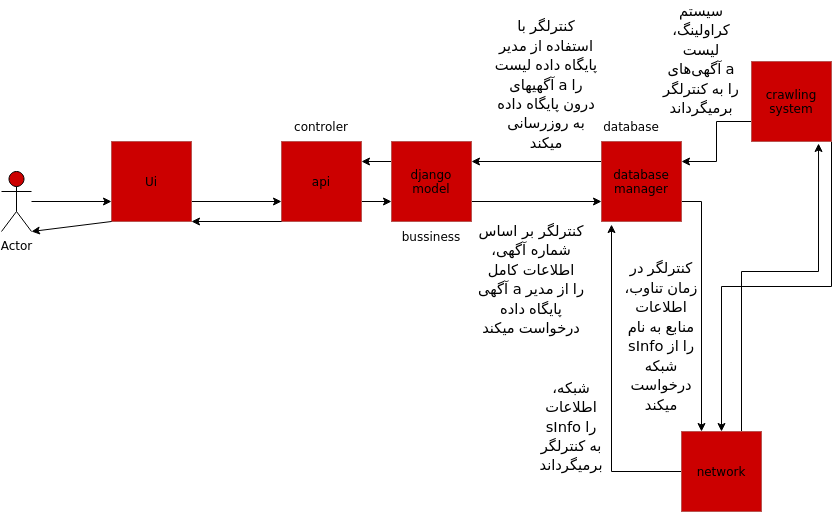

The diagram above was exported from draw.io. Its source (the exported page's mxGraphModel, read from the mxfile embedded in the PNG):
<mxGraphModel dx="1354" dy="793" grid="1" gridSize="10" guides="1" tooltips="1" connect="1" arrows="1" fold="1" page="1" pageScale="1" pageWidth="850" pageHeight="1100" math="0" shadow="0">
  <root>
    <mxCell id="0" />
    <mxCell id="1" parent="0" />
    <mxCell id="zhE3ZisevxnV3bjSMtdS-12" style="edgeStyle=orthogonalEdgeStyle;rounded=0;orthogonalLoop=1;jettySize=auto;html=1;exitX=1;exitY=0.75;exitDx=0;exitDy=0;entryX=0;entryY=0.75;entryDx=0;entryDy=0;" edge="1" parent="1" source="zhE3ZisevxnV3bjSMtdS-1" target="zhE3ZisevxnV3bjSMtdS-2">
      <mxGeometry relative="1" as="geometry" />
    </mxCell>
    <mxCell id="zhE3ZisevxnV3bjSMtdS-1" value="Ui" style="whiteSpace=wrap;html=1;aspect=fixed;fillColor=#CC0000;strokeColor=#b85450;" vertex="1" parent="1">
      <mxGeometry x="120" y="230" width="80" height="80" as="geometry" />
    </mxCell>
    <mxCell id="zhE3ZisevxnV3bjSMtdS-13" style="edgeStyle=orthogonalEdgeStyle;rounded=0;orthogonalLoop=1;jettySize=auto;html=1;exitX=1;exitY=0.75;exitDx=0;exitDy=0;entryX=0;entryY=0.75;entryDx=0;entryDy=0;" edge="1" parent="1" source="zhE3ZisevxnV3bjSMtdS-2" target="zhE3ZisevxnV3bjSMtdS-4">
      <mxGeometry relative="1" as="geometry" />
    </mxCell>
    <mxCell id="zhE3ZisevxnV3bjSMtdS-2" value="api" style="whiteSpace=wrap;html=1;aspect=fixed;fillColor=#CC0000;strokeColor=#b85450;" vertex="1" parent="1">
      <mxGeometry x="290" y="230" width="80" height="80" as="geometry" />
    </mxCell>
    <mxCell id="zhE3ZisevxnV3bjSMtdS-14" style="edgeStyle=orthogonalEdgeStyle;rounded=0;orthogonalLoop=1;jettySize=auto;html=1;exitX=1;exitY=0.75;exitDx=0;exitDy=0;entryX=0;entryY=0.75;entryDx=0;entryDy=0;" edge="1" parent="1" source="zhE3ZisevxnV3bjSMtdS-4" target="zhE3ZisevxnV3bjSMtdS-5">
      <mxGeometry relative="1" as="geometry" />
    </mxCell>
    <mxCell id="zhE3ZisevxnV3bjSMtdS-30" style="edgeStyle=orthogonalEdgeStyle;rounded=0;orthogonalLoop=1;jettySize=auto;html=1;exitX=0;exitY=0.25;exitDx=0;exitDy=0;entryX=1;entryY=0.25;entryDx=0;entryDy=0;" edge="1" parent="1" source="zhE3ZisevxnV3bjSMtdS-4" target="zhE3ZisevxnV3bjSMtdS-2">
      <mxGeometry relative="1" as="geometry" />
    </mxCell>
    <mxCell id="zhE3ZisevxnV3bjSMtdS-4" value="&lt;div&gt;django&lt;/div&gt;&lt;div&gt;model&lt;br&gt;&lt;/div&gt;" style="whiteSpace=wrap;html=1;aspect=fixed;fillColor=#CC0000;strokeColor=#b85450;" vertex="1" parent="1">
      <mxGeometry x="400" y="230" width="80" height="80" as="geometry" />
    </mxCell>
    <mxCell id="zhE3ZisevxnV3bjSMtdS-15" style="edgeStyle=orthogonalEdgeStyle;rounded=0;orthogonalLoop=1;jettySize=auto;html=1;exitX=0;exitY=0.25;exitDx=0;exitDy=0;entryX=1;entryY=0.25;entryDx=0;entryDy=0;" edge="1" parent="1" source="zhE3ZisevxnV3bjSMtdS-5" target="zhE3ZisevxnV3bjSMtdS-4">
      <mxGeometry relative="1" as="geometry" />
    </mxCell>
    <mxCell id="zhE3ZisevxnV3bjSMtdS-18" style="edgeStyle=orthogonalEdgeStyle;rounded=0;orthogonalLoop=1;jettySize=auto;html=1;exitX=1;exitY=0.75;exitDx=0;exitDy=0;entryX=0.25;entryY=0;entryDx=0;entryDy=0;" edge="1" parent="1" source="zhE3ZisevxnV3bjSMtdS-5" target="zhE3ZisevxnV3bjSMtdS-7">
      <mxGeometry relative="1" as="geometry" />
    </mxCell>
    <mxCell id="zhE3ZisevxnV3bjSMtdS-5" value="&lt;div&gt;database&lt;/div&gt;&lt;div&gt;manager&lt;br&gt;&lt;/div&gt;" style="whiteSpace=wrap;html=1;aspect=fixed;fillColor=#CC0000;strokeColor=#b85450;" vertex="1" parent="1">
      <mxGeometry x="610" y="230" width="80" height="80" as="geometry" />
    </mxCell>
    <mxCell id="zhE3ZisevxnV3bjSMtdS-17" style="edgeStyle=orthogonalEdgeStyle;rounded=0;orthogonalLoop=1;jettySize=auto;html=1;exitX=0;exitY=0.75;exitDx=0;exitDy=0;entryX=1;entryY=0.25;entryDx=0;entryDy=0;" edge="1" parent="1" source="zhE3ZisevxnV3bjSMtdS-6" target="zhE3ZisevxnV3bjSMtdS-5">
      <mxGeometry relative="1" as="geometry" />
    </mxCell>
    <mxCell id="zhE3ZisevxnV3bjSMtdS-41" style="edgeStyle=orthogonalEdgeStyle;rounded=0;orthogonalLoop=1;jettySize=auto;html=1;exitX=1;exitY=1;exitDx=0;exitDy=0;entryX=0.5;entryY=0;entryDx=0;entryDy=0;" edge="1" parent="1" source="zhE3ZisevxnV3bjSMtdS-6" target="zhE3ZisevxnV3bjSMtdS-7">
      <mxGeometry relative="1" as="geometry" />
    </mxCell>
    <mxCell id="zhE3ZisevxnV3bjSMtdS-6" value="&lt;div&gt;crawling&lt;/div&gt;&lt;div&gt;system&lt;br&gt;&lt;/div&gt;" style="whiteSpace=wrap;html=1;aspect=fixed;fillColor=#CC0000;strokeColor=#b85450;" vertex="1" parent="1">
      <mxGeometry x="760" y="150" width="80" height="80" as="geometry" />
    </mxCell>
    <mxCell id="zhE3ZisevxnV3bjSMtdS-38" style="edgeStyle=orthogonalEdgeStyle;rounded=0;orthogonalLoop=1;jettySize=auto;html=1;exitX=0.75;exitY=0;exitDx=0;exitDy=0;entryX=0.838;entryY=1.025;entryDx=0;entryDy=0;entryPerimeter=0;" edge="1" parent="1" source="zhE3ZisevxnV3bjSMtdS-7" target="zhE3ZisevxnV3bjSMtdS-6">
      <mxGeometry relative="1" as="geometry">
        <Array as="points">
          <mxPoint x="750" y="360" />
          <mxPoint x="827" y="360" />
        </Array>
      </mxGeometry>
    </mxCell>
    <mxCell id="zhE3ZisevxnV3bjSMtdS-42" style="edgeStyle=orthogonalEdgeStyle;rounded=0;orthogonalLoop=1;jettySize=auto;html=1;exitX=0;exitY=0.5;exitDx=0;exitDy=0;entryX=0.125;entryY=1.038;entryDx=0;entryDy=0;entryPerimeter=0;" edge="1" parent="1" source="zhE3ZisevxnV3bjSMtdS-7" target="zhE3ZisevxnV3bjSMtdS-5">
      <mxGeometry relative="1" as="geometry" />
    </mxCell>
    <mxCell id="zhE3ZisevxnV3bjSMtdS-7" value="network" style="whiteSpace=wrap;html=1;aspect=fixed;fillColor=#CC0000;strokeColor=#b85450;" vertex="1" parent="1">
      <mxGeometry x="690" y="520" width="80" height="80" as="geometry" />
    </mxCell>
    <mxCell id="zhE3ZisevxnV3bjSMtdS-9" value="database" style="text;html=1;strokeColor=none;fillColor=none;align=center;verticalAlign=middle;whiteSpace=wrap;rounded=0;" vertex="1" parent="1">
      <mxGeometry x="610" y="205" width="60" height="20" as="geometry" />
    </mxCell>
    <mxCell id="zhE3ZisevxnV3bjSMtdS-10" value="bussiness" style="text;html=1;strokeColor=none;fillColor=none;align=center;verticalAlign=middle;whiteSpace=wrap;rounded=0;" vertex="1" parent="1">
      <mxGeometry x="410" y="310" width="60" height="30" as="geometry" />
    </mxCell>
    <mxCell id="zhE3ZisevxnV3bjSMtdS-11" value="controler" style="text;html=1;strokeColor=none;fillColor=none;align=center;verticalAlign=middle;whiteSpace=wrap;rounded=0;" vertex="1" parent="1">
      <mxGeometry x="300" y="200" width="60" height="30" as="geometry" />
    </mxCell>
    <mxCell id="zhE3ZisevxnV3bjSMtdS-20" value="" style="endArrow=classic;html=1;rounded=0;entryX=0;entryY=0.75;entryDx=0;entryDy=0;" edge="1" parent="1" target="zhE3ZisevxnV3bjSMtdS-1">
      <mxGeometry width="50" height="50" relative="1" as="geometry">
        <mxPoint x="40" y="290" as="sourcePoint" />
        <mxPoint x="750" y="400" as="targetPoint" />
      </mxGeometry>
    </mxCell>
    <mxCell id="zhE3ZisevxnV3bjSMtdS-24" value="" style="endArrow=classic;html=1;rounded=0;exitX=0;exitY=1;exitDx=0;exitDy=0;entryX=1;entryY=1;entryDx=0;entryDy=0;" edge="1" parent="1" source="zhE3ZisevxnV3bjSMtdS-2" target="zhE3ZisevxnV3bjSMtdS-1">
      <mxGeometry width="50" height="50" relative="1" as="geometry">
        <mxPoint x="480" y="400" as="sourcePoint" />
        <mxPoint x="530" y="350" as="targetPoint" />
      </mxGeometry>
    </mxCell>
    <mxCell id="zhE3ZisevxnV3bjSMtdS-27" value="Actor" style="shape=umlActor;verticalLabelPosition=bottom;verticalAlign=top;html=1;outlineConnect=0;fillColor=#CC0000;" vertex="1" parent="1">
      <mxGeometry x="10" y="260" width="30" height="60" as="geometry" />
    </mxCell>
    <mxCell id="zhE3ZisevxnV3bjSMtdS-28" value="" style="endArrow=classic;html=1;rounded=0;exitX=0;exitY=1;exitDx=0;exitDy=0;entryX=1;entryY=1;entryDx=0;entryDy=0;entryPerimeter=0;" edge="1" parent="1" source="zhE3ZisevxnV3bjSMtdS-1" target="zhE3ZisevxnV3bjSMtdS-27">
      <mxGeometry width="50" height="50" relative="1" as="geometry">
        <mxPoint x="450" y="400" as="sourcePoint" />
        <mxPoint x="500" y="350" as="targetPoint" />
      </mxGeometry>
    </mxCell>
    <mxCell id="zhE3ZisevxnV3bjSMtdS-33" value="&lt;span style=&quot;font-size: 11pt ; line-height: 19.425px ; font-family: &amp;#34;calibri&amp;#34; , &amp;#34;calibri_embeddedfont&amp;#34; , &amp;#34;calibri_msfontservice&amp;#34; , sans-serif&quot; class=&quot;TextRun SCXW139552454 BCX2&quot; lang=&quot;EN-US&quot;&gt;&lt;span class=&quot;NormalTextRun SCXW139552454 BCX2&quot;&gt;&lt;/span&gt;&lt;span class=&quot;SpellingError SCXW139552454 BCX2&quot;&gt;کنترلگر&lt;/span&gt;&lt;span class=&quot;NormalTextRun SCXW139552454 BCX2&quot;&gt; &lt;/span&gt;&lt;span class=&quot;SpellingError SCXW139552454 BCX2&quot;&gt;بر&lt;/span&gt;&lt;span class=&quot;NormalTextRun SCXW139552454 BCX2&quot;&gt; &lt;/span&gt;&lt;span class=&quot;SpellingError SCXW139552454 BCX2&quot;&gt;اساس&lt;/span&gt;&lt;span class=&quot;NormalTextRun SCXW139552454 BCX2&quot;&gt; &lt;/span&gt;&lt;span class=&quot;SpellingError SCXW139552454 BCX2&quot;&gt;شماره&lt;/span&gt;&lt;span class=&quot;NormalTextRun SCXW139552454 BCX2&quot;&gt; &lt;/span&gt;&lt;span class=&quot;SpellingError SCXW139552454 BCX2&quot;&gt;آگهی&lt;/span&gt;&lt;span class=&quot;NormalTextRun SCXW139552454 BCX2&quot;&gt;، &lt;/span&gt;&lt;span class=&quot;SpellingError SCXW139552454 BCX2&quot;&gt;اطلاعات&lt;/span&gt;&lt;span class=&quot;NormalTextRun SCXW139552454 BCX2&quot;&gt; &lt;/span&gt;&lt;span class=&quot;SpellingError SCXW139552454 BCX2&quot;&gt;کامل&lt;/span&gt;&lt;span class=&quot;NormalTextRun SCXW139552454 BCX2&quot;&gt; &lt;/span&gt;&lt;span class=&quot;SpellingError SCXW139552454 BCX2&quot;&gt;آگهی&lt;/span&gt;&lt;span class=&quot;NormalTextRun SCXW139552454 BCX2&quot;&gt; &lt;/span&gt;&lt;span class=&quot;NormalTextRun SCXW139552454 BCX2&quot;&gt;a&lt;/span&gt;&lt;/span&gt;&lt;span style=&quot;font-size: 11pt ; line-height: 19.425px ; font-family: &amp;#34;arial&amp;#34; , &amp;#34;arial_embeddedfont&amp;#34; , &amp;#34;arial_msfontservice&amp;#34; , sans-serif&quot; class=&quot;TextRun SCXW139552454 BCX2&quot; lang=&quot;FA-IR&quot;&gt;&lt;span class=&quot;NormalTextRun SCXW139552454 BCX2&quot;&gt; را از مدیر پایگاه داده درخواست می&lt;/span&gt;&lt;span class=&quot;NormalTextRun SCXW139552454 BCX2&quot;&gt;کند&lt;/span&gt;&lt;/span&gt;" style="text;html=1;strokeColor=none;fillColor=none;align=center;verticalAlign=middle;whiteSpace=wrap;rounded=0;" vertex="1" parent="1">
      <mxGeometry x="480" y="300" width="120" height="135" as="geometry" />
    </mxCell>
    <mxCell id="zhE3ZisevxnV3bjSMtdS-34" value="&lt;span style=&quot;font-size: 11pt ; line-height: 19.425px ; font-family: &amp;#34;calibri&amp;#34; , &amp;#34;calibri_embeddedfont&amp;#34; , &amp;#34;calibri_msfontservice&amp;#34; , sans-serif&quot; class=&quot;TextRun SCXW120572182 BCX2&quot; lang=&quot;EN-US&quot;&gt;&lt;span class=&quot;NormalTextRun SCXW120572182 BCX2&quot;&gt;&lt;/span&gt;&lt;/span&gt;&lt;span style=&quot;font-size: 11pt ; line-height: 19.425px ; font-family: &amp;#34;arial&amp;#34; , &amp;#34;arial_embeddedfont&amp;#34; , &amp;#34;arial_msfontservice&amp;#34; , sans-serif&quot; class=&quot;TextRun SCXW120572182 BCX2&quot; lang=&quot;FA-IR&quot;&gt;&lt;span class=&quot;SpellingError SCXW120572182 BCX2&quot;&gt;کنترلگر&lt;/span&gt;&lt;span class=&quot;NormalTextRun SCXW120572182 BCX2&quot;&gt; با استفاده از مدیر پایگاه داده &lt;/span&gt;&lt;span class=&quot;NormalTextRun SCXW120572182 BCX2&quot;&gt;لیست &lt;/span&gt;&lt;span class=&quot;SpellingError SCXW120572182 BCX2&quot;&gt;آگهی&lt;/span&gt;&lt;span class=&quot;SpellingError SCXW120572182 BCX2&quot;&gt;های&lt;/span&gt;&lt;span class=&quot;NormalTextRun SCXW120572182 BCX2&quot;&gt; &lt;/span&gt;&lt;/span&gt;&lt;span style=&quot;font-size: 11pt ; line-height: 19.425px ; font-family: &amp;#34;calibri&amp;#34; , &amp;#34;calibri_embeddedfont&amp;#34; , &amp;#34;calibri_msfontservice&amp;#34; , sans-serif&quot; class=&quot;TextRun SCXW120572182 BCX2&quot; lang=&quot;EN-US&quot;&gt;&lt;span class=&quot;NormalTextRun SCXW120572182 BCX2&quot;&gt;a&lt;/span&gt;&lt;/span&gt;&lt;span style=&quot;font-size: 11pt ; line-height: 19.425px ; font-family: &amp;#34;arial&amp;#34; , &amp;#34;arial_embeddedfont&amp;#34; , &amp;#34;arial_msfontservice&amp;#34; , sans-serif&quot; class=&quot;TextRun SCXW120572182 BCX2&quot; lang=&quot;FA-IR&quot;&gt;&lt;span class=&quot;NormalTextRun SCXW120572182 BCX2&quot;&gt; را درون پایگاه داده به &lt;/span&gt;&lt;span class=&quot;SpellingError SCXW120572182 BCX2&quot;&gt;روزرسانی&lt;/span&gt;&lt;span class=&quot;NormalTextRun SCXW120572182 BCX2&quot;&gt; می&lt;/span&gt;&lt;span class=&quot;NormalTextRun SCXW120572182 BCX2&quot;&gt;کند&lt;/span&gt;&lt;/span&gt;" style="text;html=1;strokeColor=none;fillColor=none;align=center;verticalAlign=middle;whiteSpace=wrap;rounded=0;" vertex="1" parent="1">
      <mxGeometry x="500" y="100" width="110" height="145" as="geometry" />
    </mxCell>
    <mxCell id="zhE3ZisevxnV3bjSMtdS-39" value="&lt;span style=&quot;font-size: 11pt ; line-height: 19.425px ; font-family: &amp;#34;calibri&amp;#34; , &amp;#34;calibri_embeddedfont&amp;#34; , &amp;#34;calibri_msfontservice&amp;#34; , sans-serif&quot; class=&quot;TextRun SCXW214357317 BCX2&quot; lang=&quot;EN-US&quot;&gt;&lt;span class=&quot;NormalTextRun SCXW214357317 BCX2&quot;&gt;&lt;/span&gt;&lt;span class=&quot;SpellingError SCXW214357317 BCX2&quot;&gt;شبکه&lt;/span&gt;&lt;span class=&quot;NormalTextRun SCXW214357317 BCX2&quot;&gt;، &lt;/span&gt;&lt;span class=&quot;SpellingError SCXW214357317 BCX2&quot;&gt;اطلاعات&lt;/span&gt;&lt;span class=&quot;NormalTextRun SCXW214357317 BCX2&quot;&gt; &lt;/span&gt;&lt;span class=&quot;SpellingError SCXW214357317 BCX2&quot;&gt;sInfo&lt;/span&gt;&lt;/span&gt;&lt;span style=&quot;font-size: 11pt ; line-height: 19.425px ; font-family: &amp;#34;arial&amp;#34; , &amp;#34;arial_embeddedfont&amp;#34; , &amp;#34;arial_msfontservice&amp;#34; , sans-serif&quot; class=&quot;TextRun SCXW214357317 BCX2&quot; lang=&quot;FA-IR&quot;&gt;&lt;span class=&quot;NormalTextRun SCXW214357317 BCX2&quot;&gt; را به &lt;/span&gt;&lt;span class=&quot;SpellingError SCXW214357317 BCX2&quot;&gt;کنترلگر&lt;/span&gt;&lt;span class=&quot;NormalTextRun SCXW214357317 BCX2&quot;&gt; برمی&lt;/span&gt;&lt;span class=&quot;NormalTextRun SCXW214357317 BCX2&quot;&gt;گرداند&lt;/span&gt;&lt;/span&gt;" style="text;html=1;strokeColor=none;fillColor=none;align=center;verticalAlign=middle;whiteSpace=wrap;rounded=0;" vertex="1" parent="1">
      <mxGeometry x="550" y="460" width="60" height="110" as="geometry" />
    </mxCell>
    <mxCell id="zhE3ZisevxnV3bjSMtdS-40" value="&lt;span style=&quot;font-size: 11pt ; line-height: 19.425px ; font-family: &amp;#34;calibri&amp;#34; , &amp;#34;calibri_embeddedfont&amp;#34; , &amp;#34;calibri_msfontservice&amp;#34; , sans-serif&quot; class=&quot;TextRun SCXW11582748 BCX2&quot; lang=&quot;FA-IR&quot;&gt;&lt;span class=&quot;NormalTextRun SCXW11582748 BCX2&quot;&gt; &lt;/span&gt;&lt;/span&gt;&lt;span style=&quot;font-size: 11pt ; line-height: 19.425px ; font-family: &amp;#34;arial&amp;#34; , &amp;#34;arial_embeddedfont&amp;#34; , &amp;#34;arial_msfontservice&amp;#34; , sans-serif&quot; class=&quot;TextRun SCXW11582748 BCX2&quot; lang=&quot;FA-IR&quot;&gt;&lt;span class=&quot;SpellingError SCXW11582748 BCX2&quot;&gt;کنترلگر&lt;/span&gt;&lt;span class=&quot;NormalTextRun SCXW11582748 BCX2&quot;&gt; &lt;/span&gt;&lt;span class=&quot;NormalTextRun SCXW11582748 BCX2&quot;&gt;در زمان تناوب&lt;/span&gt;&lt;span class=&quot;NormalTextRun SCXW11582748 BCX2&quot;&gt;، اطلاعات منابع به نام &lt;/span&gt;&lt;/span&gt;&lt;span style=&quot;font-size: 11pt ; line-height: 19.425px ; font-family: &amp;#34;calibri&amp;#34; , &amp;#34;calibri_embeddedfont&amp;#34; , &amp;#34;calibri_msfontservice&amp;#34; , sans-serif&quot; class=&quot;TextRun SCXW11582748 BCX2&quot; lang=&quot;EN-US&quot;&gt;&lt;span class=&quot;SpellingError SCXW11582748 BCX2&quot;&gt;sInfo&lt;/span&gt;&lt;/span&gt;&lt;span style=&quot;font-size: 11pt ; line-height: 19.425px ; font-family: &amp;#34;arial&amp;#34; , &amp;#34;arial_embeddedfont&amp;#34; , &amp;#34;arial_msfontservice&amp;#34; , sans-serif&quot; class=&quot;TextRun SCXW11582748 BCX2&quot; lang=&quot;FA-IR&quot;&gt;&lt;span class=&quot;NormalTextRun SCXW11582748 BCX2&quot;&gt; را از شبکه درخواست می&lt;/span&gt;&lt;span class=&quot;NormalTextRun SCXW11582748 BCX2&quot;&gt;کند&lt;/span&gt;&lt;/span&gt;" style="text;html=1;strokeColor=none;fillColor=none;align=center;verticalAlign=middle;whiteSpace=wrap;rounded=0;" vertex="1" parent="1">
      <mxGeometry x="630" y="340" width="80" height="170" as="geometry" />
    </mxCell>
    <mxCell id="zhE3ZisevxnV3bjSMtdS-43" value="&lt;span style=&quot;font-size: 11pt ; line-height: 19.425px ; font-family: &amp;#34;calibri&amp;#34; , &amp;#34;calibri_embeddedfont&amp;#34; , &amp;#34;calibri_msfontservice&amp;#34; , sans-serif&quot; class=&quot;TextRun SCXW182860113 BCX2&quot; lang=&quot;EN-US&quot;&gt;&lt;span class=&quot;NormalTextRun SCXW182860113 BCX2&quot;&gt;&lt;/span&gt;&lt;span class=&quot;SpellingError SCXW182860113 BCX2&quot;&gt;سیستم&lt;/span&gt;&lt;span class=&quot;NormalTextRun SCXW182860113 BCX2&quot;&gt; &lt;/span&gt;&lt;span class=&quot;SpellingError SCXW182860113 BCX2&quot;&gt;کراولینگ&lt;/span&gt;&lt;span class=&quot;NormalTextRun SCXW182860113 BCX2&quot;&gt;، &lt;/span&gt;&lt;span class=&quot;SpellingError SCXW182860113 BCX2&quot;&gt;لیست&lt;/span&gt;&lt;span class=&quot;NormalTextRun SCXW182860113 BCX2&quot;&gt; &lt;/span&gt;&lt;span class=&quot;SpellingError SCXW182860113 BCX2&quot;&gt;آگهی&lt;/span&gt;&lt;/span&gt;&lt;span style=&quot;font-size: 11pt ; line-height: 19.425px ; font-family: &amp;#34;arial&amp;#34; , &amp;#34;arial_embeddedfont&amp;#34; , &amp;#34;arial_msfontservice&amp;#34; , sans-serif&quot; class=&quot;TextRun SCXW182860113 BCX2&quot; lang=&quot;FA-IR&quot;&gt;&lt;span class=&quot;NormalTextRun SCXW182860113 BCX2&quot;&gt;های &lt;/span&gt;&lt;/span&gt;&lt;span style=&quot;font-size: 11pt ; line-height: 19.425px ; font-family: &amp;#34;calibri&amp;#34; , &amp;#34;calibri_embeddedfont&amp;#34; , &amp;#34;calibri_msfontservice&amp;#34; , sans-serif&quot; class=&quot;TextRun SCXW182860113 BCX2&quot; lang=&quot;EN-US&quot;&gt;&lt;span class=&quot;NormalTextRun SCXW182860113 BCX2&quot;&gt;a&lt;/span&gt;&lt;/span&gt;&lt;span style=&quot;font-size: 11pt ; line-height: 19.425px ; font-family: &amp;#34;arial&amp;#34; , &amp;#34;arial_embeddedfont&amp;#34; , &amp;#34;arial_msfontservice&amp;#34; , sans-serif&quot; class=&quot;TextRun SCXW182860113 BCX2&quot; lang=&quot;FA-IR&quot;&gt;&lt;span class=&quot;NormalTextRun SCXW182860113 BCX2&quot;&gt; را به &lt;/span&gt;&lt;span class=&quot;SpellingError SCXW182860113 BCX2&quot;&gt;کنترلگر&lt;/span&gt;&lt;span class=&quot;NormalTextRun SCXW182860113 BCX2&quot;&gt; برمی&lt;/span&gt;&lt;span class=&quot;NormalTextRun SCXW182860113 BCX2&quot;&gt;گرداند&lt;/span&gt;&lt;/span&gt;" style="text;html=1;strokeColor=none;fillColor=none;align=center;verticalAlign=middle;whiteSpace=wrap;rounded=0;" vertex="1" parent="1">
      <mxGeometry x="670" y="90" width="80" height="115" as="geometry" />
    </mxCell>
  </root>
</mxGraphModel>